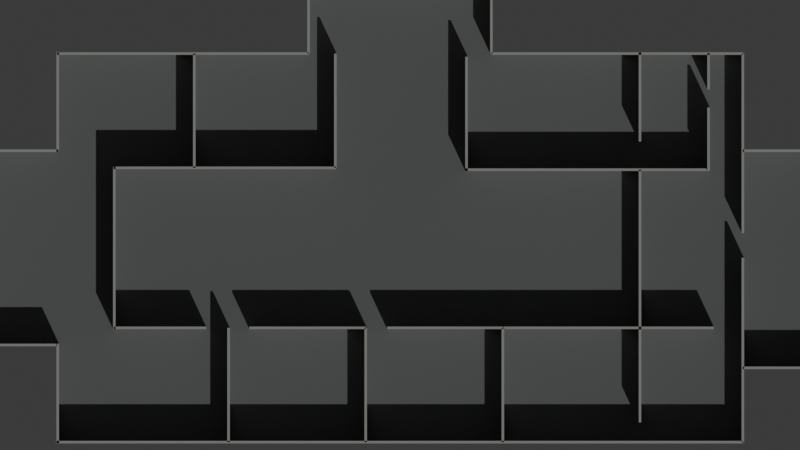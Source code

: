 # Source: AshfordEstate.blend  (saved by Blender 5.1.30; exported with 4.5.12 LTS)
import bpy
from mathutils import Matrix  # noqa: F401  (used for matrix-valued properties, if any)

bpy.ops.wm.read_factory_settings(use_empty=True)
scene = bpy.context.scene
scene.name = 'AshfordEstate'

# ---- collections
col_collection = bpy.data.collections.new('Collection'); scene.collection.children.link(col_collection)

# ---- materials (node trees are filled in below, after node groups)
mat_f1_reference_dark_stone_floor = bpy.data.materials.new('F1 reference dark stone floor')
mat_f1_reference_plain_stone_walls = bpy.data.materials.new('F1 reference plain stone walls')
mat_f1_reference_pale_labels = bpy.data.materials.new('F1 reference pale labels')
mat_f1_reference_plain_stone_walls_002 = bpy.data.materials.new('F1 reference plain stone walls.002')

# ---- material node trees
mat_f1_reference_dark_stone_floor.use_nodes = True; mat_f1_reference_dark_stone_floor.node_tree.nodes.clear()
_N = mat_f1_reference_dark_stone_floor.node_tree.nodes; _L = mat_f1_reference_dark_stone_floor.node_tree.links
n0 = _N.new('ShaderNodeBsdfPrincipled'); n0.name = 'Principled BSDF'; n0.location = (-200, 100)
n0.inputs[0].default_value = (0.14, 0.15, 0.145, 1.0)
n0.inputs[2].default_value = 0.9
n1 = _N.new('ShaderNodeOutputMaterial'); n1.name = 'Material Output'; n1.location = (200, 100)
_L.new(n0.outputs[0], n1.inputs[0])
n1.is_active_output = True
mat_f1_reference_plain_stone_walls.use_nodes = True; mat_f1_reference_plain_stone_walls.node_tree.nodes.clear()
_N = mat_f1_reference_plain_stone_walls.node_tree.nodes; _L = mat_f1_reference_plain_stone_walls.node_tree.links
n0 = _N.new('ShaderNodeBsdfPrincipled'); n0.name = 'Principled BSDF'; n0.location = (-200, 100)
n0.inputs[0].default_value = (0.38, 0.39, 0.36, 1.0)
n0.inputs[2].default_value = 0.9
n1 = _N.new('ShaderNodeOutputMaterial'); n1.name = 'Material Output'; n1.location = (200, 100)
_L.new(n0.outputs[0], n1.inputs[0])
n1.is_active_output = True
mat_f1_reference_pale_labels.use_nodes = True; mat_f1_reference_pale_labels.node_tree.nodes.clear()
_N = mat_f1_reference_pale_labels.node_tree.nodes; _L = mat_f1_reference_pale_labels.node_tree.links
n0 = _N.new('ShaderNodeBsdfPrincipled'); n0.name = 'Principled BSDF'; n0.location = (-200, 100)
n0.inputs[0].default_value = (0.72, 0.72, 0.68, 1.0)
n0.inputs[2].default_value = 0.9
n1 = _N.new('ShaderNodeOutputMaterial'); n1.name = 'Material Output'; n1.location = (200, 100)
_L.new(n0.outputs[0], n1.inputs[0])
n1.is_active_output = True
mat_f1_reference_plain_stone_walls_002.use_nodes = True; mat_f1_reference_plain_stone_walls_002.node_tree.nodes.clear()
_N = mat_f1_reference_plain_stone_walls_002.node_tree.nodes; _L = mat_f1_reference_plain_stone_walls_002.node_tree.links
n0 = _N.new('ShaderNodeBsdfPrincipled'); n0.name = 'Principled BSDF'; n0.location = (-200, 100)
n0.inputs[0].default_value = (0.38, 0.39, 0.36, 1.0)
n0.inputs[2].default_value = 0.9
n1 = _N.new('ShaderNodeOutputMaterial'); n1.name = 'Material Output'; n1.location = (200, 100)
_L.new(n0.outputs[0], n1.inputs[0])
n1.is_active_output = True

# ---- world
world_world = bpy.data.worlds.new('World'); scene.world = world_world
world_world.use_nodes = True; world_world.node_tree.nodes.clear()
_N = world_world.node_tree.nodes; _L = world_world.node_tree.links
n0 = _N.new('ShaderNodeOutputWorld'); n0.name = 'World Output'; n0.location = (200, 100)
n1 = _N.new('ShaderNodeBackground'); n1.name = 'Background'; n1.location = (-200, 100)
n1.inputs[0].default_value = (0.05088, 0.05088, 0.05088, 1.0)
_L.new(n1.outputs[0], n0.inputs[0])
n0.is_active_output = True
world_world.color = (0.015, 0.016, 0.015)
world_world.sun_shadow_jitter_overblur = 0.0

# ---- cameras
cam_camera_007 = bpy.data.cameras.new('Camera.007')
cam_camera_007.type = 'ORTHO'
cam_camera_007.ortho_scale = 140.0

# ---- lights
light_sun_002 = bpy.data.lights.new('Sun.002', 'SUN')
light_sun_002.energy = 1.8

# ---- meshes
me_cube = bpy.data.meshes.new('Cube')
me_cube.from_pydata([(-60.0, -34.0, -0.04), (-60.0, -34.0, 0.04), (-60.0, 34.0, -0.04), (-60.0, 34.0, 0.04), (60.0, -34.0, -0.04), (60.0, -34.0, 0.04), (60.0, 34.0, -0.04), (60.0, 34.0, 0.04)], [], [(0, 1, 3, 2), (2, 3, 7, 6), (6, 7, 5, 4), (4, 5, 1, 0), (2, 6, 4, 0), (7, 3, 1, 5)])
_uv = me_cube.uv_layers.new(name='UVMap')
_uv.uv.foreach_set('vector', [0.375, 0.0, 0.625, 0.0, 0.625, 0.25, 0.375, 0.25, 0.375, 0.25, 0.625, 0.25, 0.625, 0.5, 0.375, 0.5, 0.375, 0.5, 0.625, 0.5, 0.625, 0.75, 0.375, 0.75, 0.375, 0.75, 0.625, 0.75, 0.625, 1.0, 0.375, 1.0, 0.125, 0.5, 0.375, 0.5, 0.375, 0.75, 0.125, 0.75, 0.625, 0.5, 0.875, 0.5, 0.875, 0.75, 0.625, 0.75])
me_cube.materials.append(mat_f1_reference_dark_stone_floor)
me_cube.update()
me_cube_001 = bpy.data.meshes.new('Cube.001')
me_cube_001.from_pydata([(-16.0, -6.0, -0.04), (-16.0, -6.0, 0.04), (-16.0, 6.0, -0.04), (-16.0, 6.0, 0.04), (16.0, -6.0, -0.04), (16.0, -6.0, 0.04), (16.0, 6.0, -0.04), (16.0, 6.0, 0.04)], [], [(0, 1, 3, 2), (2, 3, 7, 6), (6, 7, 5, 4), (4, 5, 1, 0), (2, 6, 4, 0), (7, 3, 1, 5)])
_uv = me_cube_001.uv_layers.new(name='UVMap')
_uv.uv.foreach_set('vector', [0.375, 0.0, 0.625, 0.0, 0.625, 0.25, 0.375, 0.25, 0.375, 0.25, 0.625, 0.25, 0.625, 0.5, 0.375, 0.5, 0.375, 0.5, 0.625, 0.5, 0.625, 0.75, 0.375, 0.75, 0.375, 0.75, 0.625, 0.75, 0.625, 1.0, 0.375, 1.0, 0.125, 0.5, 0.375, 0.5, 0.375, 0.75, 0.125, 0.75, 0.625, 0.5, 0.875, 0.5, 0.875, 0.75, 0.625, 0.75])
me_cube_001.materials.append(mat_f1_reference_dark_stone_floor)
me_cube_001.update()
me_cube_002 = bpy.data.meshes.new('Cube.002')
me_cube_002.from_pydata([(-7.0, -17.0, -0.04), (-7.0, -17.0, 0.04), (-7.0, 17.0, -0.04), (-7.0, 17.0, 0.04), (7.0, -17.0, -0.04), (7.0, -17.0, 0.04), (7.0, 17.0, -0.04), (7.0, 17.0, 0.04)], [], [(0, 1, 3, 2), (2, 3, 7, 6), (6, 7, 5, 4), (4, 5, 1, 0), (2, 6, 4, 0), (7, 3, 1, 5)])
_uv = me_cube_002.uv_layers.new(name='UVMap')
_uv.uv.foreach_set('vector', [0.375, 0.0, 0.625, 0.0, 0.625, 0.25, 0.375, 0.25, 0.375, 0.25, 0.625, 0.25, 0.625, 0.5, 0.375, 0.5, 0.375, 0.5, 0.625, 0.5, 0.625, 0.75, 0.375, 0.75, 0.375, 0.75, 0.625, 0.75, 0.625, 1.0, 0.375, 1.0, 0.125, 0.5, 0.375, 0.5, 0.375, 0.75, 0.125, 0.75, 0.625, 0.5, 0.875, 0.5, 0.875, 0.75, 0.625, 0.75])
me_cube_002.materials.append(mat_f1_reference_dark_stone_floor)
me_cube_002.update()
me_cube_003 = bpy.data.meshes.new('Cube.003')
me_cube_003.from_pydata([(-7.0, -19.0, -0.04), (-7.0, -19.0, 0.04), (-7.0, 19.0, -0.04), (-7.0, 19.0, 0.04), (7.0, -19.0, -0.04), (7.0, -19.0, 0.04), (7.0, 19.0, -0.04), (7.0, 19.0, 0.04)], [], [(0, 1, 3, 2), (2, 3, 7, 6), (6, 7, 5, 4), (4, 5, 1, 0), (2, 6, 4, 0), (7, 3, 1, 5)])
_uv = me_cube_003.uv_layers.new(name='UVMap')
_uv.uv.foreach_set('vector', [0.375, 0.0, 0.625, 0.0, 0.625, 0.25, 0.375, 0.25, 0.375, 0.25, 0.625, 0.25, 0.625, 0.5, 0.375, 0.5, 0.375, 0.5, 0.625, 0.5, 0.625, 0.75, 0.375, 0.75, 0.375, 0.75, 0.625, 0.75, 0.625, 1.0, 0.375, 1.0, 0.125, 0.5, 0.375, 0.5, 0.375, 0.75, 0.125, 0.75, 0.625, 0.5, 0.875, 0.5, 0.875, 0.75, 0.625, 0.75])
me_cube_003.materials.append(mat_f1_reference_dark_stone_floor)
me_cube_003.update()
me_cube_030 = bpy.data.meshes.new('Cube.030')
me_cube_030.from_pydata([(-22.0, -0.225, -1.45), (-22.0, -0.225, 3.877), (-22.0, 0.225, -1.45), (-22.0, 0.225, 3.877), (22.0, -0.225, -1.45), (22.0, -0.225, 3.877), (22.0, 0.225, -1.45), (22.0, 0.225, 3.877)], [], [(0, 1, 3, 2), (2, 3, 7, 6), (6, 7, 5, 4), (4, 5, 1, 0), (2, 6, 4, 0), (7, 3, 1, 5)])
_uv = me_cube_030.uv_layers.new(name='UVMap')
_uv.uv.foreach_set('vector', [0.375, 0.0, 0.625, 0.0, 0.625, 0.25, 0.375, 0.25, 0.375, 0.25, 0.625, 0.25, 0.625, 0.5, 0.375, 0.5, 0.375, 0.5, 0.625, 0.5, 0.625, 0.75, 0.375, 0.75, 0.375, 0.75, 0.625, 0.75, 0.625, 1.0, 0.375, 1.0, 0.125, 0.5, 0.375, 0.5, 0.375, 0.75, 0.125, 0.75, 0.625, 0.5, 0.875, 0.5, 0.875, 0.75, 0.625, 0.75])
me_cube_030.materials.append(mat_f1_reference_plain_stone_walls)
me_cube_030.update()
me_cube_031 = bpy.data.meshes.new('Cube.031')
me_cube_031.from_pydata([(-22.0, -0.225, -1.45), (-22.0, -0.225, 3.877), (-22.0, 0.225, -1.45), (-22.0, 0.225, 3.877), (22.0, -0.225, -1.45), (22.0, -0.225, 3.877), (22.0, 0.225, -1.45), (22.0, 0.225, 3.877)], [], [(0, 1, 3, 2), (2, 3, 7, 6), (6, 7, 5, 4), (4, 5, 1, 0), (2, 6, 4, 0), (7, 3, 1, 5)])
_uv = me_cube_031.uv_layers.new(name='UVMap')
_uv.uv.foreach_set('vector', [0.375, 0.0, 0.625, 0.0, 0.625, 0.25, 0.375, 0.25, 0.375, 0.25, 0.625, 0.25, 0.625, 0.5, 0.375, 0.5, 0.375, 0.5, 0.625, 0.5, 0.625, 0.75, 0.375, 0.75, 0.375, 0.75, 0.625, 0.75, 0.625, 1.0, 0.375, 1.0, 0.125, 0.5, 0.375, 0.5, 0.375, 0.75, 0.125, 0.75, 0.625, 0.5, 0.875, 0.5, 0.875, 0.75, 0.625, 0.75])
me_cube_031.materials.append(mat_f1_reference_plain_stone_walls)
me_cube_031.update()
me_cube_032 = bpy.data.meshes.new('Cube.032')
me_cube_032.from_pydata([(-16.0, -0.225, -1.45), (-16.0, -0.225, 3.877), (-16.0, 0.225, -1.45), (-16.0, 0.225, 3.877), (16.0, -0.225, -1.45), (16.0, -0.225, 3.877), (16.0, 0.225, -1.45), (16.0, 0.225, 3.877)], [], [(0, 1, 3, 2), (2, 3, 7, 6), (6, 7, 5, 4), (4, 5, 1, 0), (2, 6, 4, 0), (7, 3, 1, 5)])
_uv = me_cube_032.uv_layers.new(name='UVMap')
_uv.uv.foreach_set('vector', [0.375, 0.0, 0.625, 0.0, 0.625, 0.25, 0.375, 0.25, 0.375, 0.25, 0.625, 0.25, 0.625, 0.5, 0.375, 0.5, 0.375, 0.5, 0.625, 0.5, 0.625, 0.75, 0.375, 0.75, 0.375, 0.75, 0.625, 0.75, 0.625, 1.0, 0.375, 1.0, 0.125, 0.5, 0.375, 0.5, 0.375, 0.75, 0.125, 0.75, 0.625, 0.5, 0.875, 0.5, 0.875, 0.75, 0.625, 0.75])
me_cube_032.materials.append(mat_f1_reference_plain_stone_walls)
me_cube_032.update()
me_cube_033 = bpy.data.meshes.new('Cube.033')
me_cube_033.from_pydata([(-0.225, -6.0, -1.45), (-0.225, -6.0, 3.877), (-0.225, 6.0, -1.45), (-0.225, 6.0, 3.877), (0.225, -6.0, -1.45), (0.225, -6.0, 3.877), (0.225, 6.0, -1.45), (0.225, 6.0, 3.877)], [], [(0, 1, 3, 2), (2, 3, 7, 6), (6, 7, 5, 4), (4, 5, 1, 0), (2, 6, 4, 0), (7, 3, 1, 5)])
_uv = me_cube_033.uv_layers.new(name='UVMap')
_uv.uv.foreach_set('vector', [0.375, 0.0, 0.625, 0.0, 0.625, 0.25, 0.375, 0.25, 0.375, 0.25, 0.625, 0.25, 0.625, 0.5, 0.375, 0.5, 0.375, 0.5, 0.625, 0.5, 0.625, 0.75, 0.375, 0.75, 0.375, 0.75, 0.625, 0.75, 0.625, 1.0, 0.375, 1.0, 0.125, 0.5, 0.375, 0.5, 0.375, 0.75, 0.125, 0.75, 0.625, 0.5, 0.875, 0.5, 0.875, 0.75, 0.625, 0.75])
me_cube_033.materials.append(mat_f1_reference_plain_stone_walls)
me_cube_033.update()
me_cube_034 = bpy.data.meshes.new('Cube.034')
me_cube_034.from_pydata([(-0.225, -6.0, -1.45), (-0.225, -6.0, 3.877), (-0.225, 6.0, -1.45), (-0.225, 6.0, 3.877), (0.225, -6.0, -1.45), (0.225, -6.0, 3.877), (0.225, 6.0, -1.45), (0.225, 6.0, 3.877)], [], [(0, 1, 3, 2), (2, 3, 7, 6), (6, 7, 5, 4), (4, 5, 1, 0), (2, 6, 4, 0), (7, 3, 1, 5)])
_uv = me_cube_034.uv_layers.new(name='UVMap')
_uv.uv.foreach_set('vector', [0.375, 0.0, 0.625, 0.0, 0.625, 0.25, 0.375, 0.25, 0.375, 0.25, 0.625, 0.25, 0.625, 0.5, 0.375, 0.5, 0.375, 0.5, 0.625, 0.5, 0.625, 0.75, 0.375, 0.75, 0.375, 0.75, 0.625, 0.75, 0.625, 1.0, 0.375, 1.0, 0.125, 0.5, 0.375, 0.5, 0.375, 0.75, 0.125, 0.75, 0.625, 0.5, 0.875, 0.5, 0.875, 0.75, 0.625, 0.75])
me_cube_034.materials.append(mat_f1_reference_plain_stone_walls)
me_cube_034.update()
me_cube_036 = bpy.data.meshes.new('Cube.036')
me_cube_036.from_pydata([(-107.2, -0.225, -1.45), (-107.2, -0.225, 3.877), (-107.2, 0.225, -1.45), (-107.2, 0.225, 3.877), (13.0, -0.225, -1.45), (13.0, -0.225, 3.877), (13.0, 0.225, -1.45), (13.0, 0.225, 3.877)], [], [(0, 1, 3, 2), (2, 3, 7, 6), (6, 7, 5, 4), (4, 5, 1, 0), (2, 6, 4, 0), (7, 3, 1, 5)])
_uv = me_cube_036.uv_layers.new(name='UVMap')
_uv.uv.foreach_set('vector', [0.375, 0.0, 0.625, 0.0, 0.625, 0.25, 0.375, 0.25, 0.375, 0.25, 0.625, 0.25, 0.625, 0.5, 0.375, 0.5, 0.375, 0.5, 0.625, 0.5, 0.625, 0.75, 0.375, 0.75, 0.375, 0.75, 0.625, 0.75, 0.625, 1.0, 0.375, 1.0, 0.125, 0.5, 0.375, 0.5, 0.375, 0.75, 0.125, 0.75, 0.625, 0.5, 0.875, 0.5, 0.875, 0.75, 0.625, 0.75])
me_cube_036.materials.append(mat_f1_reference_plain_stone_walls)
me_cube_036.update()
me_cube_038 = bpy.data.meshes.new('Cube.038')
me_cube_038.from_pydata([(-0.225, -34.0, -1.45), (-0.225, -34.0, 3.877), (-0.225, 34.0, -1.45), (-0.225, 34.0, 3.877), (0.225, -34.0, -1.45), (0.225, -34.0, 3.877), (0.225, 34.0, -1.45), (0.225, 34.0, 3.877), (-0.225, -1.826, -1.45), (-0.225, -1.731, 3.877), (0.225, -1.841, -1.45), (0.225, -1.747, 3.877), (-0.225, 2.583, 3.877), (0.225, 2.691, -1.45), (-0.225, 2.692, -1.45), (0.225, 2.582, 3.877)], [], [(14, 12, 3, 2), (2, 3, 7, 6), (10, 11, 5, 4), (4, 5, 1, 0), (8, 10, 4, 0), (11, 9, 1, 5), (0, 1, 9, 8), (6, 7, 15, 13), (2, 6, 13, 14), (7, 3, 12, 15), (10, 8, 9, 11), (13, 15, 12, 14)])
_uv = me_cube_038.uv_layers.new(name='UVMap')
_uv.uv.foreach_set('vector', [0.375, 0.1349, 0.625, 0.1345, 0.625, 0.25, 0.375, 0.25, 0.375, 0.25, 0.625, 0.25, 0.625, 0.5, 0.375, 0.5, 0.375, 0.6318, 0.625, 0.6314, 0.625, 0.75, 0.375, 0.75, 0.375, 0.75, 0.625, 0.75, 0.625, 1.0, 0.375, 1.0, 0.125, 0.6317, 0.375, 0.6318, 0.375, 0.75, 0.125, 0.75, 0.625, 0.6314, 0.875, 0.6314, 0.875, 0.75, 0.625, 0.75, 0.375, 0.0, 0.625, 0.0, 0.625, 0.1186, 0.375, 0.1183, 0.375, 0.5, 0.625, 0.5, 0.625, 0.6155, 0.375, 0.6151, 0.125, 0.5, 0.375, 0.5, 0.375, 0.6151, 0.125, 0.6151, 0.625, 0.5, 0.875, 0.5, 0.875, 0.6155, 0.625, 0.6155, 0.375, 0.6318, 0.125, 0.6317, 0.625, 0.1186, 0.625, 0.6314, 0.375, 0.6151, 0.625, 0.6155, 0.625, 0.1345, 0.125, 0.6151])
me_cube_038.materials.append(mat_f1_reference_plain_stone_walls)
me_cube_038.update()
me_cube_039 = bpy.data.meshes.new('Cube.039')
me_cube_039.from_pydata([(-0.225, -17.0, -1.45), (-0.225, -17.0, 3.877), (-0.225, 17.0, -1.45), (-0.225, 17.0, 3.877), (0.225, -17.0, -1.45), (0.225, -17.0, 3.877), (0.225, 17.0, -1.45), (0.225, 17.0, 3.877)], [], [(0, 1, 3, 2), (2, 3, 7, 6), (6, 7, 5, 4), (4, 5, 1, 0), (2, 6, 4, 0), (7, 3, 1, 5)])
_uv = me_cube_039.uv_layers.new(name='UVMap')
_uv.uv.foreach_set('vector', [0.375, 0.0, 0.625, 0.0, 0.625, 0.25, 0.375, 0.25, 0.375, 0.25, 0.625, 0.25, 0.625, 0.5, 0.375, 0.5, 0.375, 0.5, 0.625, 0.5, 0.625, 0.75, 0.375, 0.75, 0.375, 0.75, 0.625, 0.75, 0.625, 1.0, 0.375, 1.0, 0.125, 0.5, 0.375, 0.5, 0.375, 0.75, 0.125, 0.75, 0.625, 0.5, 0.875, 0.5, 0.875, 0.75, 0.625, 0.75])
me_cube_039.materials.append(mat_f1_reference_plain_stone_walls)
me_cube_039.update()
me_cube_040 = bpy.data.meshes.new('Cube.040')
me_cube_040.from_pydata([(-7.0, -0.225, -1.45), (-7.0, -0.225, 3.877), (-7.0, 0.225, -1.45), (-7.0, 0.225, 3.877), (7.222, -0.225, -1.45), (7.222, -0.225, 3.877), (7.222, 0.225, -1.45), (7.222, 0.225, 3.877)], [], [(0, 1, 3, 2), (2, 3, 7, 6), (6, 7, 5, 4), (4, 5, 1, 0), (2, 6, 4, 0), (7, 3, 1, 5)])
_uv = me_cube_040.uv_layers.new(name='UVMap')
_uv.uv.foreach_set('vector', [0.375, 0.0, 0.625, 0.0, 0.625, 0.25, 0.375, 0.25, 0.375, 0.25, 0.625, 0.25, 0.625, 0.5, 0.375, 0.5, 0.375, 0.5, 0.625, 0.5, 0.625, 0.75, 0.375, 0.75, 0.375, 0.75, 0.625, 0.75, 0.625, 1.0, 0.375, 1.0, 0.125, 0.5, 0.375, 0.5, 0.375, 0.75, 0.125, 0.75, 0.625, 0.5, 0.875, 0.5, 0.875, 0.75, 0.625, 0.75])
me_cube_040.materials.append(mat_f1_reference_plain_stone_walls)
me_cube_040.update()
me_cube_041 = bpy.data.meshes.new('Cube.041')
me_cube_041.from_pydata([(-7.0, -0.225, -1.45), (-7.0, -0.225, 3.877), (-7.0, 0.225, -1.45), (-7.0, 0.225, 3.877), (7.0, -0.225, -1.45), (7.0, -0.225, 3.877), (7.0, 0.225, -1.45), (7.0, 0.225, 3.877)], [], [(0, 1, 3, 2), (2, 3, 7, 6), (6, 7, 5, 4), (4, 5, 1, 0), (2, 6, 4, 0), (7, 3, 1, 5)])
_uv = me_cube_041.uv_layers.new(name='UVMap')
_uv.uv.foreach_set('vector', [0.375, 0.0, 0.625, 0.0, 0.625, 0.25, 0.375, 0.25, 0.375, 0.25, 0.625, 0.25, 0.625, 0.5, 0.375, 0.5, 0.375, 0.5, 0.625, 0.5, 0.625, 0.75, 0.375, 0.75, 0.375, 0.75, 0.625, 0.75, 0.625, 1.0, 0.375, 1.0, 0.125, 0.5, 0.375, 0.5, 0.375, 0.75, 0.125, 0.75, 0.625, 0.5, 0.875, 0.5, 0.875, 0.75, 0.625, 0.75])
me_cube_041.materials.append(mat_f1_reference_plain_stone_walls)
me_cube_041.update()
me_cube_042 = bpy.data.meshes.new('Cube.042')
me_cube_042.from_pydata([(-0.225, -19.0, -1.45), (-0.225, -19.0, 3.877), (-0.225, 19.0, -1.45), (-0.225, 19.0, 3.877), (0.225, -19.0, -1.45), (0.225, -19.0, 3.877), (0.225, 19.0, -1.45), (0.225, 19.0, 3.877)], [], [(0, 1, 3, 2), (2, 3, 7, 6), (6, 7, 5, 4), (4, 5, 1, 0), (2, 6, 4, 0), (7, 3, 1, 5)])
_uv = me_cube_042.uv_layers.new(name='UVMap')
_uv.uv.foreach_set('vector', [0.375, 0.0, 0.625, 0.0, 0.625, 0.25, 0.375, 0.25, 0.375, 0.25, 0.625, 0.25, 0.625, 0.5, 0.375, 0.5, 0.375, 0.5, 0.625, 0.5, 0.625, 0.75, 0.375, 0.75, 0.375, 0.75, 0.625, 0.75, 0.625, 1.0, 0.375, 1.0, 0.125, 0.5, 0.375, 0.5, 0.375, 0.75, 0.125, 0.75, 0.625, 0.5, 0.875, 0.5, 0.875, 0.75, 0.625, 0.75])
me_cube_042.materials.append(mat_f1_reference_plain_stone_walls)
me_cube_042.update()
me_cube_043 = bpy.data.meshes.new('Cube.043')
me_cube_043.from_pydata([(-7.0, -0.225, -1.45), (-7.0, -0.225, 3.877), (-7.0, 0.225, -1.45), (-7.0, 0.225, 3.877), (7.0, -0.225, -1.45), (7.0, -0.225, 3.877), (7.0, 0.225, -1.45), (7.0, 0.225, 3.877)], [], [(0, 1, 3, 2), (2, 3, 7, 6), (6, 7, 5, 4), (4, 5, 1, 0), (2, 6, 4, 0), (7, 3, 1, 5)])
_uv = me_cube_043.uv_layers.new(name='UVMap')
_uv.uv.foreach_set('vector', [0.375, 0.0, 0.625, 0.0, 0.625, 0.25, 0.375, 0.25, 0.375, 0.25, 0.625, 0.25, 0.625, 0.5, 0.375, 0.5, 0.375, 0.5, 0.625, 0.5, 0.625, 0.75, 0.375, 0.75, 0.375, 0.75, 0.625, 0.75, 0.625, 1.0, 0.375, 1.0, 0.125, 0.5, 0.375, 0.5, 0.375, 0.75, 0.125, 0.75, 0.625, 0.5, 0.875, 0.5, 0.875, 0.75, 0.625, 0.75])
me_cube_043.materials.append(mat_f1_reference_plain_stone_walls)
me_cube_043.update()
me_cube_044 = bpy.data.meshes.new('Cube.044')
me_cube_044.from_pydata([(-7.0, -0.225, -1.45), (-7.0, -0.225, 3.877), (-7.0, 0.225, -1.45), (-7.0, 0.225, 3.877), (7.0, -0.225, -1.45), (7.0, -0.225, 3.877), (7.0, 0.225, -1.45), (7.0, 0.225, 3.877)], [], [(0, 1, 3, 2), (2, 3, 7, 6), (6, 7, 5, 4), (4, 5, 1, 0), (2, 6, 4, 0), (7, 3, 1, 5)])
_uv = me_cube_044.uv_layers.new(name='UVMap')
_uv.uv.foreach_set('vector', [0.375, 0.0, 0.625, 0.0, 0.625, 0.25, 0.375, 0.25, 0.375, 0.25, 0.625, 0.25, 0.625, 0.5, 0.375, 0.5, 0.375, 0.5, 0.625, 0.5, 0.625, 0.75, 0.375, 0.75, 0.375, 0.75, 0.625, 0.75, 0.625, 1.0, 0.375, 1.0, 0.125, 0.5, 0.375, 0.5, 0.375, 0.75, 0.125, 0.75, 0.625, 0.5, 0.875, 0.5, 0.875, 0.75, 0.625, 0.75])
me_cube_044.materials.append(mat_f1_reference_plain_stone_walls)
me_cube_044.update()
me_cube_045 = bpy.data.meshes.new('Cube.045')
me_cube_045.from_pydata([(-0.225, -10.0, -1.45), (-0.225, -10.0, 3.877), (-0.225, 10.0, -1.45), (-0.225, 10.0, 3.877), (0.225, -10.0, -1.45), (0.225, -10.0, 3.877), (0.225, 10.0, -1.45), (0.225, 10.0, 3.877)], [], [(0, 1, 3, 2), (2, 3, 7, 6), (6, 7, 5, 4), (4, 5, 1, 0), (2, 6, 4, 0), (7, 3, 1, 5)])
_uv = me_cube_045.uv_layers.new(name='UVMap')
_uv.uv.foreach_set('vector', [0.375, 0.0, 0.625, 0.0, 0.625, 0.25, 0.375, 0.25, 0.375, 0.25, 0.625, 0.25, 0.625, 0.5, 0.375, 0.5, 0.375, 0.5, 0.625, 0.5, 0.625, 0.75, 0.375, 0.75, 0.375, 0.75, 0.625, 0.75, 0.625, 1.0, 0.375, 1.0, 0.125, 0.5, 0.375, 0.5, 0.375, 0.75, 0.125, 0.75, 0.625, 0.5, 0.875, 0.5, 0.875, 0.75, 0.625, 0.75])
me_cube_045.materials.append(mat_f1_reference_plain_stone_walls)
me_cube_045.update()
me_cube_046 = bpy.data.meshes.new('Cube.046')
me_cube_046.from_pydata([(-0.225, -10.0, -1.45), (-0.225, -10.0, 3.877), (-0.225, 10.0, -1.45), (-0.225, 10.0, 3.877), (0.225, -10.0, -1.45), (0.225, -10.0, 3.877), (0.225, 10.0, -1.45), (0.225, 10.0, 3.877)], [], [(0, 1, 3, 2), (2, 3, 7, 6), (6, 7, 5, 4), (4, 5, 1, 0), (2, 6, 4, 0), (7, 3, 1, 5)])
_uv = me_cube_046.uv_layers.new(name='UVMap')
_uv.uv.foreach_set('vector', [0.375, 0.0, 0.625, 0.0, 0.625, 0.25, 0.375, 0.25, 0.375, 0.25, 0.625, 0.25, 0.625, 0.5, 0.375, 0.5, 0.375, 0.5, 0.625, 0.5, 0.625, 0.75, 0.375, 0.75, 0.375, 0.75, 0.625, 0.75, 0.625, 1.0, 0.375, 1.0, 0.125, 0.5, 0.375, 0.5, 0.375, 0.75, 0.125, 0.75, 0.625, 0.5, 0.875, 0.5, 0.875, 0.75, 0.625, 0.75])
me_cube_046.materials.append(mat_f1_reference_plain_stone_walls)
me_cube_046.update()
me_cube_047 = bpy.data.meshes.new('Cube.047')
me_cube_047.from_pydata([(-0.225, -10.0, -1.45), (-0.225, -10.0, 3.877), (-0.225, 10.0, -1.45), (-0.225, 10.0, 3.877), (0.225, -10.0, -1.45), (0.225, -10.0, 3.877), (0.225, 10.0, -1.45), (0.225, 10.0, 3.877)], [], [(0, 1, 3, 2), (2, 3, 7, 6), (6, 7, 5, 4), (4, 5, 1, 0), (2, 6, 4, 0), (7, 3, 1, 5)])
_uv = me_cube_047.uv_layers.new(name='UVMap')
_uv.uv.foreach_set('vector', [0.375, 0.0, 0.625, 0.0, 0.625, 0.25, 0.375, 0.25, 0.375, 0.25, 0.625, 0.25, 0.625, 0.5, 0.375, 0.5, 0.375, 0.5, 0.625, 0.5, 0.625, 0.75, 0.375, 0.75, 0.375, 0.75, 0.625, 0.75, 0.625, 1.0, 0.375, 1.0, 0.125, 0.5, 0.375, 0.5, 0.375, 0.75, 0.125, 0.75, 0.625, 0.5, 0.875, 0.5, 0.875, 0.75, 0.625, 0.75])
me_cube_047.materials.append(mat_f1_reference_plain_stone_walls)
me_cube_047.update()
me_cube_048 = bpy.data.meshes.new('Cube.048')
me_cube_048.from_pydata([(-0.225, -10.0, -1.45), (-0.225, -10.0, 3.877), (-0.225, 5.597, -1.45), (-0.225, 5.597, 3.877), (0.225, -10.0, -1.45), (0.225, -10.0, 3.877), (0.225, 5.597, -1.45), (0.225, 5.597, 3.877)], [], [(0, 1, 3, 2), (2, 3, 7, 6), (6, 7, 5, 4), (4, 5, 1, 0), (2, 6, 4, 0), (7, 3, 1, 5)])
_uv = me_cube_048.uv_layers.new(name='UVMap')
_uv.uv.foreach_set('vector', [0.375, 0.0, 0.625, 0.0, 0.625, 0.25, 0.375, 0.25, 0.375, 0.25, 0.625, 0.25, 0.625, 0.5, 0.375, 0.5, 0.375, 0.5, 0.625, 0.5, 0.625, 0.75, 0.375, 0.75, 0.375, 0.75, 0.625, 0.75, 0.625, 1.0, 0.375, 1.0, 0.125, 0.5, 0.375, 0.5, 0.375, 0.75, 0.125, 0.75, 0.625, 0.5, 0.875, 0.5, 0.875, 0.75, 0.625, 0.75])
me_cube_048.materials.append(mat_f1_reference_plain_stone_walls)
me_cube_048.update()
me_cube_049 = bpy.data.meshes.new('Cube.049')
me_cube_049.from_pydata([(-9.461, -0.225, -1.45), (-9.461, -0.225, 3.877), (-9.461, 0.225, -1.45), (-9.461, 0.225, 3.877), (16.0, -0.225, -1.45), (16.0, -0.225, 3.877), (16.0, 0.225, -1.45), (16.0, 0.225, 3.877)], [], [(0, 1, 3, 2), (2, 3, 7, 6), (6, 7, 5, 4), (4, 5, 1, 0), (2, 6, 4, 0), (7, 3, 1, 5)])
_uv = me_cube_049.uv_layers.new(name='UVMap')
_uv.uv.foreach_set('vector', [0.375, 0.0, 0.625, 0.0, 0.625, 0.25, 0.375, 0.25, 0.375, 0.25, 0.625, 0.25, 0.625, 0.5, 0.375, 0.5, 0.375, 0.5, 0.625, 0.5, 0.625, 0.75, 0.375, 0.75, 0.375, 0.75, 0.625, 0.75, 0.625, 1.0, 0.375, 1.0, 0.125, 0.5, 0.375, 0.5, 0.375, 0.75, 0.125, 0.75, 0.625, 0.5, 0.875, 0.5, 0.875, 0.75, 0.625, 0.75])
me_cube_049.materials.append(mat_f1_reference_plain_stone_walls)
me_cube_049.update()
me_cube_053 = bpy.data.meshes.new('Cube.053')
me_cube_053.from_pydata([(-0.225, -10.0, -1.45), (-0.225, -10.0, 3.877), (-0.225, 10.0, -1.45), (-0.225, 10.0, 3.877), (0.225, -10.0, -1.45), (0.225, -10.0, 3.877), (0.225, 10.0, -1.45), (0.225, 10.0, 3.877), (0.225, -3.825, 3.877), (0.225, -3.831, -1.45)], [], [(0, 1, 3, 2), (2, 3, 7, 6), (6, 7, 8, 9), (4, 5, 1, 0), (2, 6, 9, 4, 0), (7, 3, 1, 5, 8), (9, 8, 5, 4)])
_uv = me_cube_053.uv_layers.new(name='UVMap')
_uv.uv.foreach_set('vector', [0.375, 0.0, 0.625, 0.0, 0.625, 0.25, 0.375, 0.25, 0.375, 0.25, 0.625, 0.25, 0.625, 0.5, 0.375, 0.5, 0.375, 0.5, 0.625, 0.5, 0.625, 0.6728, 0.375, 0.6729, 0.375, 0.75, 0.625, 0.75, 0.625, 1.0, 0.375, 1.0, 0.125, 0.5, 0.375, 0.5, 0.375, 0.6729, 0.375, 0.75, 0.125, 0.75, 0.625, 0.5, 0.875, 0.5, 0.875, 0.75, 0.625, 0.75, 0.625, 0.6728, 0.375, 0.6729, 0.625, 0.6728, 0.625, 0.75, 0.375, 0.75])
me_cube_053.materials.append(mat_f1_reference_plain_stone_walls)
me_cube_053.update()
me_cube_054 = bpy.data.meshes.new('Cube.054')
me_cube_054.from_pydata([(-0.225, -4.217, -1.45), (-0.225, -4.217, 3.877), (-0.225, 24.0, -1.45), (0.225, -4.217, -1.45), (0.225, -4.217, 3.877), (0.225, 24.0, -1.45), (-0.225, -4.217, -1.45), (-0.225, -4.217, 3.877), (-0.225, 24.21, -1.45), (-0.225, 24.21, 3.877), (0.225, -4.217, -1.45), (0.225, -4.217, 3.877), (0.225, 24.21, -1.45), (0.225, 24.21, 3.877), (-0.07476, 23.85, -1.45), (-0.07476, -4.217, -1.45), (-0.07476, -4.217, 3.727), (0.07476, 23.85, -1.45), (0.07476, -4.217, -1.45), (0.07476, -4.217, 3.727), (-0.225, 24.21, -1.3), (-0.225, -4.067, -1.3), (-0.225, -4.067, 3.877), (0.225, 24.21, -1.3), (0.225, -4.067, -1.3), (0.225, -4.067, 3.877)], [], [(18, 19, 16, 15), (14, 17, 18, 15), (21, 22, 9, 20), (20, 9, 13, 23), (23, 13, 25, 24), (13, 9, 22, 25), (14, 15, 0, 2), (15, 16, 1, 0), (17, 14, 2, 5), (18, 17, 5, 3), (19, 18, 3, 4), (16, 19, 4, 1), (21, 20, 8, 6), (22, 21, 6, 7), (20, 23, 12, 8), (23, 24, 10, 12), (24, 25, 11, 10), (25, 22, 7, 11)])
_uv = me_cube_054.uv_layers.new(name='UVMap')
_uv.uv.foreach_set('vector', [0.375, 0.8335, 0.6179, 0.8335, 0.6179, 0.9165, 0.375, 0.9165, 0.2085, 0.5013, 0.2915, 0.5013, 0.375, 0.8335, 0.2085, 0.75, 0.3821, 0.001321, 0.625, 0.001321, 0.625, 0.25, 0.3821, 0.25, 0.3821, 0.25, 0.625, 0.25, 0.625, 0.5, 0.3821, 0.5, 0.3821, 0.5, 0.625, 0.5, 0.625, 0.7487, 0.3821, 0.7487, 0.625, 0.5, 0.875, 0.5, 0.875, 0.7487, 0.625, 0.7487, 0.2085, 0.5013, 0.2085, 0.75, 0.125, 0.75, 0.125, 0.5, 0.375, 0.9165, 0.6179, 0.9165, 0.625, 1.0, 0.375, 1.0, 0.2915, 0.5013, 0.2085, 0.5013, 0.125, 0.5, 0.375, 0.5, 0.375, 0.8335, 0.2915, 0.5013, 0.375, 0.5, 0.375, 0.75, 0.6179, 0.8335, 0.375, 0.8335, 0.375, 0.75, 0.625, 0.75, 0.6179, 0.9165, 0.6179, 0.8335, 0.625, 0.75, 0.625, 1.0, 0.3821, 0.001321, 0.3821, 0.25, 0.375, 0.25, 0.375, 0.0, 0.625, 0.001321, 0.3821, 0.001321, 0.375, 0.0, 0.625, 0.0, 0.3821, 0.25, 0.3821, 0.5, 0.375, 0.5, 0.375, 0.25, 0.3821, 0.5, 0.3821, 0.7487, 0.375, 0.75, 0.375, 0.5, 0.3821, 0.7487, 0.625, 0.7487, 0.625, 0.75, 0.375, 0.75, 0.625, 0.7487, 0.875, 0.7487, 0.875, 0.75, 0.625, 0.75])
me_cube_054.materials.append(mat_f1_reference_plain_stone_walls)
me_cube_054.update()
me_cube_057 = bpy.data.meshes.new('Cube.057')
me_cube_057.from_pydata([(-0.225, -14.0, -1.45), (-0.225, -14.0, 3.877), (-0.225, 14.0, -1.45), (-0.225, 14.0, 3.877), (0.225, -14.0, -1.45), (0.225, -14.0, 3.877), (0.225, 14.0, -1.45), (0.225, 14.0, 3.877)], [], [(0, 1, 3, 2), (2, 3, 7, 6), (6, 7, 5, 4), (4, 5, 1, 0), (2, 6, 4, 0), (7, 3, 1, 5)])
_uv = me_cube_057.uv_layers.new(name='UVMap')
_uv.uv.foreach_set('vector', [0.375, 0.0, 0.625, 0.0, 0.625, 0.25, 0.375, 0.25, 0.375, 0.25, 0.625, 0.25, 0.625, 0.5, 0.375, 0.5, 0.375, 0.5, 0.625, 0.5, 0.625, 0.75, 0.375, 0.75, 0.375, 0.75, 0.625, 0.75, 0.625, 1.0, 0.375, 1.0, 0.125, 0.5, 0.375, 0.5, 0.375, 0.75, 0.125, 0.75, 0.625, 0.5, 0.875, 0.5, 0.875, 0.75, 0.625, 0.75])
me_cube_057.materials.append(mat_f1_reference_plain_stone_walls)
me_cube_057.update()
me_cube_059 = bpy.data.meshes.new('Cube.059')
me_cube_059.from_pydata([(-9.0, -0.225, -1.45), (-9.0, -0.225, 3.877), (-9.0, 0.225, -1.45), (-9.0, 0.225, 3.877), (3.914, -0.225, -1.45), (3.914, -0.225, 3.877), (3.914, 0.225, -1.45), (3.914, 0.225, 3.877)], [], [(0, 1, 3, 2), (2, 3, 7, 6), (6, 7, 5, 4), (4, 5, 1, 0), (2, 6, 4, 0), (7, 3, 1, 5)])
_uv = me_cube_059.uv_layers.new(name='UVMap')
_uv.uv.foreach_set('vector', [0.375, 0.0, 0.625, 0.0, 0.625, 0.25, 0.375, 0.25, 0.375, 0.25, 0.625, 0.25, 0.625, 0.5, 0.375, 0.5, 0.375, 0.5, 0.625, 0.5, 0.625, 0.75, 0.375, 0.75, 0.375, 0.75, 0.625, 0.75, 0.625, 1.0, 0.375, 1.0, 0.125, 0.5, 0.375, 0.5, 0.375, 0.75, 0.125, 0.75, 0.625, 0.5, 0.875, 0.5, 0.875, 0.75, 0.625, 0.75])
me_cube_059.materials.append(mat_f1_reference_plain_stone_walls)
me_cube_059.update()
me_cube_067 = bpy.data.meshes.new('Cube.067')
me_cube_067.from_pydata([(-4.063, -0.225, -1.45), (-4.063, -0.225, 3.877), (-4.063, 0.225, -1.45), (-4.063, 0.225, 3.877), (12.08, -0.225, -1.45), (12.08, -0.225, 3.877), (12.08, 0.225, -1.45), (12.08, 0.225, 3.877)], [], [(0, 1, 3, 2), (2, 3, 7, 6), (6, 7, 5, 4), (4, 5, 1, 0), (2, 6, 4, 0), (7, 3, 1, 5)])
_uv = me_cube_067.uv_layers.new(name='UVMap')
_uv.uv.foreach_set('vector', [0.375, 0.0, 0.625, 0.0, 0.625, 0.25, 0.375, 0.25, 0.375, 0.25, 0.625, 0.25, 0.625, 0.5, 0.375, 0.5, 0.375, 0.5, 0.625, 0.5, 0.625, 0.75, 0.375, 0.75, 0.375, 0.75, 0.625, 0.75, 0.625, 1.0, 0.375, 1.0, 0.125, 0.5, 0.375, 0.5, 0.375, 0.75, 0.125, 0.75, 0.625, 0.5, 0.875, 0.5, 0.875, 0.75, 0.625, 0.75])
me_cube_067.materials.append(mat_f1_reference_plain_stone_walls)
me_cube_067.update()
me_cube_068 = bpy.data.meshes.new('Cube.068')
me_cube_068.from_pydata([(-8.379, -0.225, -1.45), (-8.379, -0.225, 3.877), (-8.379, 0.225, -1.45), (-8.379, 0.225, 3.877), (12.0, -0.225, -1.45), (12.0, -0.225, 3.877), (12.0, 0.225, -1.45), (12.0, 0.225, 3.877)], [], [(0, 1, 3, 2), (2, 3, 7, 6), (6, 7, 5, 4), (4, 5, 1, 0), (2, 6, 4, 0), (7, 3, 1, 5)])
_uv = me_cube_068.uv_layers.new(name='UVMap')
_uv.uv.foreach_set('vector', [0.375, 0.0, 0.625, 0.0, 0.625, 0.25, 0.375, 0.25, 0.375, 0.25, 0.625, 0.25, 0.625, 0.5, 0.375, 0.5, 0.375, 0.5, 0.625, 0.5, 0.625, 0.75, 0.375, 0.75, 0.375, 0.75, 0.625, 0.75, 0.625, 1.0, 0.375, 1.0, 0.125, 0.5, 0.375, 0.5, 0.375, 0.75, 0.125, 0.75, 0.625, 0.5, 0.875, 0.5, 0.875, 0.75, 0.625, 0.75])
me_cube_068.materials.append(mat_f1_reference_plain_stone_walls)
me_cube_068.update()
me_cube_069 = bpy.data.meshes.new('Cube.069')
me_cube_069.from_pydata([(-9.261, -0.225, -1.45), (-9.261, -0.225, 3.877), (-9.261, 0.225, -1.45), (-9.261, 0.225, 3.877), (11.0, -0.225, -1.45), (11.0, -0.225, 3.877), (11.0, 0.225, -1.45), (11.0, 0.225, 3.877)], [], [(0, 1, 3, 2), (2, 3, 7, 6), (6, 7, 5, 4), (4, 5, 1, 0), (2, 6, 4, 0), (7, 3, 1, 5)])
_uv = me_cube_069.uv_layers.new(name='UVMap')
_uv.uv.foreach_set('vector', [0.375, 0.0, 0.625, 0.0, 0.625, 0.25, 0.375, 0.25, 0.375, 0.25, 0.625, 0.25, 0.625, 0.5, 0.375, 0.5, 0.375, 0.5, 0.625, 0.5, 0.625, 0.75, 0.375, 0.75, 0.375, 0.75, 0.625, 0.75, 0.625, 1.0, 0.375, 1.0, 0.125, 0.5, 0.375, 0.5, 0.375, 0.75, 0.125, 0.75, 0.625, 0.5, 0.875, 0.5, 0.875, 0.75, 0.625, 0.75])
me_cube_069.materials.append(mat_f1_reference_plain_stone_walls)
me_cube_069.update()
me_cube_070 = bpy.data.meshes.new('Cube.070')
me_cube_070.from_pydata([(-13.89, -0.225, -1.45), (-13.89, -0.225, 3.877), (-13.89, 0.225, -1.45), (-13.89, 0.225, 3.877), (10.0, -0.225, -1.45), (10.0, -0.225, 3.877), (10.0, 0.225, -1.45), (10.0, 0.225, 3.877)], [], [(0, 1, 3, 2), (2, 3, 7, 6), (6, 7, 5, 4), (4, 5, 1, 0), (2, 6, 4, 0), (7, 3, 1, 5)])
_uv = me_cube_070.uv_layers.new(name='UVMap')
_uv.uv.foreach_set('vector', [0.375, 0.0, 0.625, 0.0, 0.625, 0.25, 0.375, 0.25, 0.375, 0.25, 0.625, 0.25, 0.625, 0.5, 0.375, 0.5, 0.375, 0.5, 0.625, 0.5, 0.625, 0.75, 0.375, 0.75, 0.375, 0.75, 0.625, 0.75, 0.625, 1.0, 0.375, 1.0, 0.125, 0.5, 0.375, 0.5, 0.375, 0.75, 0.125, 0.75, 0.625, 0.5, 0.875, 0.5, 0.875, 0.75, 0.625, 0.75])
me_cube_070.materials.append(mat_f1_reference_plain_stone_walls)
me_cube_070.update()
me_cube_072 = bpy.data.meshes.new('Cube.072')
me_cube_072.from_pydata([(-0.225, -10.0, -1.45), (-0.225, -10.0, 3.877), (-0.225, 10.0, -1.45), (-0.225, 10.0, 3.877), (0.225, -10.0, -1.45), (0.225, -10.0, 3.877), (0.225, 10.0, -1.45), (0.225, 10.0, 3.877)], [], [(0, 1, 3, 2), (2, 3, 7, 6), (6, 7, 5, 4), (4, 5, 1, 0), (2, 6, 4, 0), (7, 3, 1, 5)])
_uv = me_cube_072.uv_layers.new(name='UVMap')
_uv.uv.foreach_set('vector', [0.375, 0.0, 0.625, 0.0, 0.625, 0.25, 0.375, 0.25, 0.375, 0.25, 0.625, 0.25, 0.625, 0.5, 0.375, 0.5, 0.375, 0.5, 0.625, 0.5, 0.625, 0.75, 0.375, 0.75, 0.375, 0.75, 0.625, 0.75, 0.625, 1.0, 0.375, 1.0, 0.125, 0.5, 0.375, 0.5, 0.375, 0.75, 0.125, 0.75, 0.625, 0.5, 0.875, 0.5, 0.875, 0.75, 0.625, 0.75])
me_cube_072.materials.append(mat_f1_reference_plain_stone_walls)
me_cube_072.update()
me_cube_073 = bpy.data.meshes.new('Cube.073')
me_cube_073.from_pydata([(-0.225, -10.0, -1.45), (-0.225, -10.0, 3.877), (-0.225, 10.0, -1.45), (-0.225, 10.0, 3.877), (0.225, -10.0, -1.45), (0.225, -10.0, 3.877), (0.225, 10.0, -1.45), (0.225, 10.0, 3.877)], [], [(0, 1, 3, 2), (2, 3, 7, 6), (6, 7, 5, 4), (4, 5, 1, 0), (2, 6, 4, 0), (7, 3, 1, 5)])
_uv = me_cube_073.uv_layers.new(name='UVMap')
_uv.uv.foreach_set('vector', [0.375, 0.0, 0.625, 0.0, 0.625, 0.25, 0.375, 0.25, 0.375, 0.25, 0.625, 0.25, 0.625, 0.5, 0.375, 0.5, 0.375, 0.5, 0.625, 0.5, 0.625, 0.75, 0.375, 0.75, 0.375, 0.75, 0.625, 0.75, 0.625, 1.0, 0.375, 1.0, 0.125, 0.5, 0.375, 0.5, 0.375, 0.75, 0.125, 0.75, 0.625, 0.5, 0.875, 0.5, 0.875, 0.75, 0.625, 0.75])
me_cube_073.materials.append(mat_f1_reference_plain_stone_walls)
me_cube_073.update()
me_cube_074 = bpy.data.meshes.new('Cube.074')
me_cube_074.from_pydata([(-0.225, -10.0, -1.45), (-0.225, -10.0, 3.877), (-0.225, 10.0, -1.45), (-0.225, 10.0, 3.877), (0.225, -10.0, -1.45), (0.225, -10.0, 3.877), (0.225, 10.0, -1.45), (0.225, 10.0, 3.877)], [], [(0, 1, 3, 2), (2, 3, 7, 6), (6, 7, 5, 4), (4, 5, 1, 0), (2, 6, 4, 0), (7, 3, 1, 5)])
_uv = me_cube_074.uv_layers.new(name='UVMap')
_uv.uv.foreach_set('vector', [0.375, 0.0, 0.625, 0.0, 0.625, 0.25, 0.375, 0.25, 0.375, 0.25, 0.625, 0.25, 0.625, 0.5, 0.375, 0.5, 0.375, 0.5, 0.625, 0.5, 0.625, 0.75, 0.375, 0.75, 0.375, 0.75, 0.625, 0.75, 0.625, 1.0, 0.375, 1.0, 0.125, 0.5, 0.375, 0.5, 0.375, 0.75, 0.125, 0.75, 0.625, 0.5, 0.875, 0.5, 0.875, 0.75, 0.625, 0.75])
me_cube_074.materials.append(mat_f1_reference_plain_stone_walls)
me_cube_074.update()
me_cube_075 = bpy.data.meshes.new('Cube.075')
me_cube_075.from_pydata([(-0.225, -6.553, -1.45), (-0.225, -6.553, 3.877), (-0.225, 10.0, -1.45), (-0.225, 10.0, 3.877), (0.225, -6.553, -1.45), (0.225, -6.553, 3.877), (0.225, 10.0, -1.45), (0.225, 10.0, 3.877)], [], [(0, 1, 3, 2), (2, 3, 7, 6), (6, 7, 5, 4), (4, 5, 1, 0), (2, 6, 4, 0), (7, 3, 1, 5)])
_uv = me_cube_075.uv_layers.new(name='UVMap')
_uv.uv.foreach_set('vector', [0.375, 0.0, 0.625, 0.0, 0.625, 0.25, 0.375, 0.25, 0.375, 0.25, 0.625, 0.25, 0.625, 0.5, 0.375, 0.5, 0.375, 0.5, 0.625, 0.5, 0.625, 0.75, 0.375, 0.75, 0.375, 0.75, 0.625, 0.75, 0.875, 0.75, 0.375, 0.0, 0.125, 0.5, 0.375, 0.5, 0.375, 0.75, 0.125, 0.75, 0.625, 0.5, 0.875, 0.5, 0.875, 0.75, 0.625, 0.75])
me_cube_075.materials.append(mat_f1_reference_plain_stone_walls)
me_cube_075.update()
me_cube_004 = bpy.data.meshes.new('Cube.004')
me_cube_004.from_pydata([(-0.225, -1.118, -1.45), (-0.225, -1.118, 3.877), (-0.225, 10.0, -1.45), (-0.225, 10.0, 3.877), (0.225, -1.118, -1.45), (0.225, -1.118, 3.877), (0.225, 10.0, -1.45), (0.225, 10.0, 3.877)], [], [(0, 1, 3, 2), (2, 3, 7, 6), (6, 7, 5, 4), (4, 5, 1, 0), (2, 6, 4, 0), (7, 3, 1, 5)])
_uv = me_cube_004.uv_layers.new(name='UVMap')
_uv.uv.foreach_set('vector', [0.375, 0.0, 0.625, 0.0, 0.625, 0.25, 0.375, 0.25, 0.375, 0.25, 0.625, 0.25, 0.625, 0.5, 0.375, 0.5, 0.375, 0.5, 0.625, 0.5, 0.625, 0.75, 0.375, 0.75, 0.375, 0.75, 0.625, 0.75, 0.625, 1.0, 0.375, 1.0, 0.125, 0.5, 0.375, 0.5, 0.375, 0.75, 0.125, 0.75, 0.625, 0.5, 0.875, 0.5, 0.875, 0.75, 0.625, 0.75])
me_cube_004.materials.append(mat_f1_reference_plain_stone_walls)
me_cube_004.update()
me_cube_006 = bpy.data.meshes.new('Cube.006')
me_cube_006.from_pydata([(-0.225, 6.47, -1.45), (-0.225, 6.47, 3.877), (-0.225, 24.0, -1.45), (-0.225, 24.0, 3.877), (0.225, 6.47, -1.45), (0.225, 6.47, 3.877), (0.225, 24.0, -1.45), (0.225, 24.0, 3.877)], [], [(0, 1, 3, 2), (2, 3, 7, 6), (6, 7, 5, 4), (4, 5, 1, 0), (2, 6, 4, 0), (7, 3, 1, 5)])
_uv = me_cube_006.uv_layers.new(name='UVMap')
_uv.uv.foreach_set('vector', [0.375, 0.0, 0.625, 0.0, 0.625, 0.25, 0.375, 0.25, 0.375, 0.25, 0.625, 0.25, 0.625, 0.5, 0.375, 0.5, 0.375, 0.5, 0.625, 0.5, 0.625, 0.75, 0.375, 0.75, 0.375, 0.75, 0.625, 0.75, 0.625, 1.0, 0.375, 1.0, 0.125, 0.5, 0.375, 0.5, 0.375, 0.75, 0.125, 0.75, 0.625, 0.5, 0.875, 0.5, 0.875, 0.75, 0.625, 0.75])
me_cube_006.materials.append(mat_f1_reference_plain_stone_walls)
me_cube_006.update()
me_cube_007 = bpy.data.meshes.new('Cube.007')
me_cube_007.from_pydata([(-0.225, 6.47, -1.45), (-0.225, 6.47, 3.877), (-0.225, 24.0, -1.45), (-0.225, 24.0, 3.877), (0.225, 6.47, -1.45), (0.225, 6.47, 3.877), (0.225, 24.0, -1.45), (0.225, 24.0, 3.877)], [], [(0, 1, 3, 2), (2, 3, 7, 6), (6, 7, 5, 4), (4, 5, 1, 0), (2, 6, 4, 0), (7, 3, 1, 5)])
_uv = me_cube_007.uv_layers.new(name='UVMap')
_uv.uv.foreach_set('vector', [0.375, 0.0, 0.625, 0.0, 0.625, 0.25, 0.375, 0.25, 0.375, 0.25, 0.625, 0.25, 0.625, 0.5, 0.375, 0.5, 0.375, 0.5, 0.625, 0.5, 0.625, 0.75, 0.375, 0.75, 0.375, 0.75, 0.625, 0.75, 0.625, 1.0, 0.375, 1.0, 0.125, 0.5, 0.375, 0.5, 0.375, 0.75, 0.125, 0.75, 0.625, 0.5, 0.875, 0.5, 0.875, 0.75, 0.625, 0.75])
me_cube_007.materials.append(mat_f1_reference_plain_stone_walls)
me_cube_007.update()
me_cube_009 = bpy.data.meshes.new('Cube.009')
me_cube_009.from_pydata([(-7.0, -0.225, -1.45), (-7.0, -0.225, 3.877), (-7.0, 0.225, -1.45), (-7.0, 0.225, 3.877), (35.76, -0.225, -1.45), (35.76, -0.225, 3.877), (35.76, 0.225, -1.45), (35.76, 0.225, 3.877)], [], [(0, 1, 3, 2), (2, 3, 7, 6), (6, 7, 5, 4), (4, 5, 1, 0), (2, 6, 4, 0), (7, 3, 1, 5)])
_uv = me_cube_009.uv_layers.new(name='UVMap')
_uv.uv.foreach_set('vector', [0.375, 0.0, 0.625, 0.0, 0.625, 0.25, 0.375, 0.25, 0.375, 0.25, 0.625, 0.25, 0.625, 0.5, 0.375, 0.5, 0.375, 0.5, 0.625, 0.5, 0.625, 0.75, 0.375, 0.75, 0.375, 0.75, 0.625, 0.75, 0.625, 1.0, 0.375, 1.0, 0.125, 0.5, 0.375, 0.5, 0.375, 0.75, 0.125, 0.75, 0.625, 0.5, 0.875, 0.5, 0.875, 0.75, 0.625, 0.75])
me_cube_009.materials.append(mat_f1_reference_plain_stone_walls_002)
me_cube_009.update()

# ---- curves / text
txt_text_080 = bpy.data.curves.new('Text.080', 'FONT')
txt_text_080.dimensions = '2D'
txt_text_080.body = 'Ashford Estate - Floor 1 Basement Blockout'
txt_text_080.materials.append(mat_f1_reference_pale_labels)
txt_text_080.extrude = 0.01
txt_text_080.align_x = 'CENTER'
txt_text_080.align_y = 'CENTER'
txt_text_080.size = 1.2
txt_text_081 = bpy.data.curves.new('Text.081', 'FONT')
txt_text_081.dimensions = '2D'
txt_text_081.body = 'Servants quarters'
txt_text_081.materials.append(mat_f1_reference_pale_labels)
txt_text_081.extrude = 0.01
txt_text_081.align_x = 'CENTER'
txt_text_081.align_y = 'CENTER'
txt_text_081.size = 0.75
txt_text_082 = bpy.data.curves.new('Text.082', 'FONT')
txt_text_082.dimensions = '2D'
txt_text_082.body = 'Laundry room'
txt_text_082.materials.append(mat_f1_reference_pale_labels)
txt_text_082.extrude = 0.01
txt_text_082.align_x = 'CENTER'
txt_text_082.align_y = 'CENTER'
txt_text_082.size = 0.75
txt_text_083 = bpy.data.curves.new('Text.083', 'FONT')
txt_text_083.dimensions = '2D'
txt_text_083.body = 'Entry hall'
txt_text_083.materials.append(mat_f1_reference_pale_labels)
txt_text_083.extrude = 0.01
txt_text_083.align_x = 'CENTER'
txt_text_083.align_y = 'CENTER'
txt_text_083.size = 0.75
txt_text_084 = bpy.data.curves.new('Text.084', 'FONT')
txt_text_084.dimensions = '2D'
txt_text_084.body = 'Trophy room'
txt_text_084.materials.append(mat_f1_reference_pale_labels)
txt_text_084.extrude = 0.01
txt_text_084.align_x = 'CENTER'
txt_text_084.align_y = 'CENTER'
txt_text_084.size = 0.75
txt_text_085 = bpy.data.curves.new('Text.085', 'FONT')
txt_text_085.dimensions = '2D'
txt_text_085.body = 'Guard room'
txt_text_085.materials.append(mat_f1_reference_pale_labels)
txt_text_085.extrude = 0.01
txt_text_085.align_x = 'CENTER'
txt_text_085.align_y = 'CENTER'
txt_text_085.size = 0.75
txt_text_086 = bpy.data.curves.new('Text.086', 'FONT')
txt_text_086.dimensions = '2D'
txt_text_086.body = 'Coal storage'
txt_text_086.materials.append(mat_f1_reference_pale_labels)
txt_text_086.extrude = 0.01
txt_text_086.align_x = 'CENTER'
txt_text_086.align_y = 'CENTER'
txt_text_086.size = 0.75
txt_text_087 = bpy.data.curves.new('Text.087', 'FONT')
txt_text_087.dimensions = '2D'
txt_text_087.body = 'Root cellar'
txt_text_087.materials.append(mat_f1_reference_pale_labels)
txt_text_087.extrude = 0.01
txt_text_087.align_x = 'CENTER'
txt_text_087.align_y = 'CENTER'
txt_text_087.size = 0.75
txt_text_088 = bpy.data.curves.new('Text.088', 'FONT')
txt_text_088.dimensions = '2D'
txt_text_088.body = 'Tool & armoury'
txt_text_088.materials.append(mat_f1_reference_pale_labels)
txt_text_088.extrude = 0.01
txt_text_088.align_x = 'CENTER'
txt_text_088.align_y = 'CENTER'
txt_text_088.size = 0.75
txt_text_091 = bpy.data.curves.new('Text.091', 'FONT')
txt_text_091.dimensions = '2D'
txt_text_091.body = 'Boiler annex'
txt_text_091.materials.append(mat_f1_reference_pale_labels)
txt_text_091.extrude = 0.01
txt_text_091.align_x = 'CENTER'
txt_text_091.align_y = 'CENTER'
txt_text_091.size = 0.75
txt_text_092 = bpy.data.curves.new('Text.092', 'FONT')
txt_text_092.dimensions = '2D'
txt_text_092.body = 'Furnace room'
txt_text_092.materials.append(mat_f1_reference_pale_labels)
txt_text_092.extrude = 0.01
txt_text_092.align_x = 'CENTER'
txt_text_092.align_y = 'CENTER'
txt_text_092.size = 0.75
txt_text_093 = bpy.data.curves.new('Text.093', 'FONT')
txt_text_093.dimensions = '2D'
txt_text_093.body = 'Food pantry'
txt_text_093.materials.append(mat_f1_reference_pale_labels)
txt_text_093.extrude = 0.01
txt_text_093.align_x = 'CENTER'
txt_text_093.align_y = 'CENTER'
txt_text_093.size = 0.75
txt_text_094 = bpy.data.curves.new('Text.094', 'FONT')
txt_text_094.dimensions = '2D'
txt_text_094.body = 'Wine cellar'
txt_text_094.materials.append(mat_f1_reference_pale_labels)
txt_text_094.extrude = 0.01
txt_text_094.align_x = 'CENTER'
txt_text_094.align_y = 'CENTER'
txt_text_094.size = 0.75
txt_text_095 = bpy.data.curves.new('Text.095', 'FONT')
txt_text_095.dimensions = '2D'
txt_text_095.body = 'Boiler room'
txt_text_095.materials.append(mat_f1_reference_pale_labels)
txt_text_095.extrude = 0.01
txt_text_095.align_x = 'CENTER'
txt_text_095.align_y = 'CENTER'
txt_text_095.size = 0.75
txt_text_096 = bpy.data.curves.new('Text.096', 'FONT')
txt_text_096.dimensions = '2D'
txt_text_096.body = 'Maintenance passage'
txt_text_096.materials.append(mat_f1_reference_pale_labels)
txt_text_096.extrude = 0.01
txt_text_096.align_x = 'CENTER'
txt_text_096.align_y = 'CENTER'
txt_text_096.size = 0.75
txt_text_097 = bpy.data.curves.new('Text.097', 'FONT')
txt_text_097.dimensions = '2D'
txt_text_097.body = 'Entry alcove'
txt_text_097.materials.append(mat_f1_reference_pale_labels)
txt_text_097.extrude = 0.01
txt_text_097.align_x = 'CENTER'
txt_text_097.align_y = 'CENTER'
txt_text_097.size = 0.75

# ---- objects
ob_f1_floor_main_sprawling_basement_footprint = bpy.data.objects.new('F1 floor main sprawling basement footprint', me_cube)
ob_f1_floor_north_entry_alcove_protrusion = bpy.data.objects.new('F1 floor north entry alcove protrusion', me_cube_001)
ob_f1_floor_west_root_cellar_protrusion = bpy.data.objects.new('F1 floor west root cellar protrusion', me_cube_002)
ob_f1_floor_east_boiler_annex_protrusion = bpy.data.objects.new('F1 floor east boiler annex protrusion', me_cube_003)
ob_f1_outer_north_west_wall = bpy.data.objects.new('F1 outer north west wall', me_cube_030)
ob_f1_outer_north_east_wall = bpy.data.objects.new('F1 outer north east wall', me_cube_031)
ob_f1_entry_alcove_north_wall = bpy.data.objects.new('F1 entry alcove north wall', me_cube_032)
ob_f1_entry_alcove_west_wall = bpy.data.objects.new('F1 entry alcove west wall', me_cube_033)
ob_f1_entry_alcove_east_wall = bpy.data.objects.new('F1 entry alcove east wall', me_cube_034)
ob_f1_outer_south_wall_right = bpy.data.objects.new('F1 outer south wall right', me_cube_036)
ob_f1_outer_east_wall_upper = bpy.data.objects.new('F1 outer east wall upper', me_cube_038)
ob_f1_root_cellar_west_wall = bpy.data.objects.new('F1 root cellar west wall', me_cube_039)
ob_f1_root_cellar_north_wall = bpy.data.objects.new('F1 root cellar north wall', me_cube_040)
ob_f1_root_cellar_south_wall = bpy.data.objects.new('F1 root cellar south wall', me_cube_041)
ob_f1_boiler_annex_east_wall = bpy.data.objects.new('F1 boiler annex east wall', me_cube_042)
ob_f1_boiler_annex_north_wall = bpy.data.objects.new('F1 boiler annex north wall', me_cube_043)
ob_f1_boiler_annex_south_wall = bpy.data.objects.new('F1 boiler annex south wall', me_cube_044)
ob_f1_north_servants_laundry_divider = bpy.data.objects.new('F1 north servants laundry divider', me_cube_045)
ob_f1_north_laundry_entry_divider = bpy.data.objects.new('F1 north laundry entry divider', me_cube_046)
ob_f1_north_entry_trophy_divider = bpy.data.objects.new('F1 north entry trophy divider', me_cube_047)
ob_f1_north_trophy_guard_divider = bpy.data.objects.new('F1 north trophy guard divider', me_cube_048)
ob_f1_north_rooms_south_wall_servants_laundry = bpy.data.objects.new('F1 north rooms south wall servants laundry', me_cube_049)
ob_f1_guard_coal_divider = bpy.data.objects.new('F1 guard coal divider', me_cube_053)
ob_f1_tool_room_west_inner_wall = bpy.data.objects.new('F1 tool room west inner wall', me_cube_054)
ob_f1_stair_hub_west_wall = bpy.data.objects.new('F1 stair hub west wall', me_cube_057)
ob_f1_stair_hub_south_wall = bpy.data.objects.new('F1 stair hub south wall', me_cube_059)
ob_f1_south_rooms_north_wall_west = bpy.data.objects.new('F1 south rooms north wall west', me_cube_067)
ob_f1_south_rooms_north_wall_pantry = bpy.data.objects.new('F1 south rooms north wall pantry', me_cube_068)
ob_f1_south_rooms_north_wall_wine = bpy.data.objects.new('F1 south rooms north wall wine', me_cube_069)
ob_f1_south_rooms_north_wall_boiler = bpy.data.objects.new('F1 south rooms north wall boiler', me_cube_070)
ob_f1_furnace_pantry_divider = bpy.data.objects.new('F1 furnace pantry divider', me_cube_072)
ob_f1_pantry_wine_divider = bpy.data.objects.new('F1 pantry wine divider', me_cube_073)
ob_f1_wine_boiler_divider = bpy.data.objects.new('F1 wine boiler divider', me_cube_074)
ob_f1_boiler_maintenance_divider = bpy.data.objects.new('F1 boiler maintenance divider', me_cube_075)
ob_f1_title_label = bpy.data.objects.new('F1 title label', txt_text_080)
ob_f1_room_label_servants_quarters = bpy.data.objects.new('F1 room label Servants quarters', txt_text_081)
ob_f1_room_label_laundry_room = bpy.data.objects.new('F1 room label Laundry room', txt_text_082)
ob_f1_room_label_entry_hall = bpy.data.objects.new('F1 room label Entry hall', txt_text_083)
ob_f1_room_label_trophy_room = bpy.data.objects.new('F1 room label Trophy room', txt_text_084)
ob_f1_room_label_guard_room = bpy.data.objects.new('F1 room label Guard room', txt_text_085)
ob_f1_room_label_coal_storage = bpy.data.objects.new('F1 room label Coal storage', txt_text_086)
ob_f1_room_label_root_cellar = bpy.data.objects.new('F1 room label Root cellar', txt_text_087)
ob_f1_room_label_tool___armoury = bpy.data.objects.new('F1 room label Tool & armoury', txt_text_088)
ob_f1_room_label_boiler_annex = bpy.data.objects.new('F1 room label Boiler annex', txt_text_091)
ob_f1_room_label_furnace_room = bpy.data.objects.new('F1 room label Furnace room', txt_text_092)
ob_f1_room_label_food_pantry = bpy.data.objects.new('F1 room label Food pantry', txt_text_093)
ob_f1_room_label_wine_cellar = bpy.data.objects.new('F1 room label Wine cellar', txt_text_094)
ob_f1_room_label_boiler_room = bpy.data.objects.new('F1 room label Boiler room', txt_text_095)
ob_f1_room_label_maintenance_passage = bpy.data.objects.new('F1 room label Maintenance passage', txt_text_096)
ob_f1_room_label_entry_alcove = bpy.data.objects.new('F1 room label Entry alcove', txt_text_097)
ob_f1_blueprint_cool_overhead_light = bpy.data.objects.new('F1 blueprint cool overhead light', light_sun_002)
ob_f1_blueprint_topdown_camera = bpy.data.objects.new('F1 blueprint topdown camera', cam_camera_007)
ob_f1_guard_coal_divider_001 = bpy.data.objects.new('F1 guard coal divider.001', me_cube_004)
ob_f1_tool_room_west_inner_wall_001 = bpy.data.objects.new('F1 tool room west inner wall.001', me_cube_006)
ob_f1_tool_room_west_inner_wall_002 = bpy.data.objects.new('F1 tool room west inner wall.002', me_cube_007)
ob_f1_boiler_annex_north_wall_001 = bpy.data.objects.new('F1 boiler annex north wall.001', me_cube_009)

# ---- transforms, parenting, visibility, modifiers, constraints
ob_f1_floor_main_sprawling_basement_footprint.location = (0.0, 0.0, -0.04)
ob_f1_floor_north_entry_alcove_protrusion.location = (0.0, 40.0, -0.04)
ob_f1_floor_west_root_cellar_protrusion.location = (-67.0, 0.0, -0.04)
ob_f1_floor_east_boiler_annex_protrusion.location = (67.0, -2.0, -0.04)
ob_f1_outer_north_west_wall.location = (-38.0, 34.0, 0.5985)
ob_f1_outer_north_west_wall.scale = (1.0, 1.0, 1.38)
ob_f1_outer_north_east_wall.location = (38.0, 34.0, 0.5985)
ob_f1_outer_north_east_wall.scale = (1.0, 1.0, 1.38)
ob_f1_entry_alcove_north_wall.location = (0.0, 46.0, 0.5985)
ob_f1_entry_alcove_north_wall.scale = (1.0, 1.0, 1.38)
ob_f1_entry_alcove_west_wall.location = (-16.0, 40.0, 0.5985)
ob_f1_entry_alcove_west_wall.scale = (1.0, 1.0, 1.38)
ob_f1_entry_alcove_east_wall.location = (16.0, 40.0, 0.5985)
ob_f1_entry_alcove_east_wall.scale = (1.0, 1.0, 1.38)
ob_f1_outer_south_wall_right.location = (47.0, -34.0, 0.5985)
ob_f1_outer_south_wall_right.scale = (1.0, 1.0, 1.38)
ob_f1_outer_east_wall_upper.location = (60.0, 0.0, 0.5985)
ob_f1_outer_east_wall_upper.scale = (1.0, 1.0, 1.38)
ob_f1_root_cellar_west_wall.location = (-74.0, 0.0, 0.5985)
ob_f1_root_cellar_west_wall.scale = (1.0, 1.0, 1.38)
ob_f1_root_cellar_north_wall.location = (-67.0, 17.0, 0.5985)
ob_f1_root_cellar_north_wall.scale = (1.0, 1.0, 1.38)
ob_f1_root_cellar_south_wall.location = (-67.0, -17.0, 0.5985)
ob_f1_root_cellar_south_wall.scale = (1.0, 1.0, 1.38)
ob_f1_boiler_annex_east_wall.location = (74.0, -2.0, 0.5985)
ob_f1_boiler_annex_east_wall.scale = (1.0, 1.0, 1.38)
ob_f1_boiler_annex_north_wall.location = (67.0, 17.0, 0.5985)
ob_f1_boiler_annex_north_wall.scale = (1.0, 1.0, 1.38)
ob_f1_boiler_annex_south_wall.location = (67.0, -21.0, 0.5985)
ob_f1_boiler_annex_south_wall.scale = (1.0, 1.0, 1.38)
ob_f1_north_servants_laundry_divider.location = (-36.0, 24.0, 0.5985)
ob_f1_north_servants_laundry_divider.scale = (1.0, 1.0, 1.38)
ob_f1_north_laundry_entry_divider.location = (-11.31, 24.0, 0.5985)
ob_f1_north_laundry_entry_divider.scale = (1.0, 1.0, 1.38)
ob_f1_north_entry_trophy_divider.location = (11.64, 23.45, 0.5985)
ob_f1_north_entry_trophy_divider.scale = (1.0, 1.0, 1.38)
ob_f1_north_trophy_guard_divider.location = (42.0, 28.6, 0.5985)
ob_f1_north_trophy_guard_divider.scale = (1.0, 1.0, 1.38)
ob_f1_north_rooms_south_wall_servants_laundry.location = (-35.66, 14.0, 0.5985)
ob_f1_north_rooms_south_wall_servants_laundry.scale = (1.528, 1.0, 1.38)
ob_f1_guard_coal_divider.location = (54.0, 30.9, 0.5985)
ob_f1_guard_coal_divider.scale = (1.0, 0.317, 1.38)
ob_f1_tool_room_west_inner_wall.location = (-50.0, -10.0, 0.5985)
ob_f1_tool_room_west_inner_wall.scale = (1.0, 1.0, 1.38)
ob_f1_stair_hub_west_wall.location = (42.0, -0.3008, 0.5985)
ob_f1_stair_hub_west_wall.scale = (1.0, 1.0, 1.38)
ob_f1_stair_hub_south_wall.location = (51.0, -14.0, 0.5985)
ob_f1_stair_hub_south_wall.scale = (1.0, 1.0, 1.38)
ob_f1_south_rooms_north_wall_west.location = (-46.0, -14.0, 0.5985)
ob_f1_south_rooms_north_wall_west.scale = (1.0, 1.0, 1.38)
ob_f1_south_rooms_north_wall_pantry.location = (-18.0, -14.0, 0.5985)
ob_f1_south_rooms_north_wall_pantry.scale = (1.0, 1.0, 1.38)
ob_f1_south_rooms_north_wall_wine.location = (7.0, -14.0, 0.5985)
ob_f1_south_rooms_north_wall_wine.scale = (1.0, 1.0, 1.38)
ob_f1_south_rooms_north_wall_boiler.location = (32.0, -14.0, 0.5985)
ob_f1_south_rooms_north_wall_boiler.scale = (1.0, 1.0, 1.38)
ob_f1_furnace_pantry_divider.location = (-30.0, -24.0, 0.5985)
ob_f1_furnace_pantry_divider.scale = (1.0, 1.0, 1.38)
ob_f1_pantry_wine_divider.location = (-6.0, -24.0, 0.5985)
ob_f1_pantry_wine_divider.scale = (1.0, 1.0, 1.38)
ob_f1_wine_boiler_divider.location = (18.0, -24.0, 0.5985)
ob_f1_wine_boiler_divider.scale = (1.0, 1.0, 1.38)
ob_f1_boiler_maintenance_divider.location = (42.0, -24.0, 0.5985)
ob_f1_boiler_maintenance_divider.scale = (1.0, 1.0, 1.38)
ob_f1_title_label.location = (0.0, 51.0, -1.361)
ob_f1_title_label.rotation_euler = (1.571, 0.0, 0.0)
ob_f1_title_label.scale = (1.0, 1.38, 1.0)
ob_f1_room_label_servants_quarters.location = (-48.0, 25.0, -1.361)
ob_f1_room_label_servants_quarters.rotation_euler = (1.571, 0.0, 0.0)
ob_f1_room_label_servants_quarters.scale = (1.0, 1.38, 1.0)
ob_f1_room_label_laundry_room.location = (-24.0, 25.0, -1.361)
ob_f1_room_label_laundry_room.rotation_euler = (1.571, 0.0, 0.0)
ob_f1_room_label_laundry_room.scale = (1.0, 1.38, 1.0)
ob_f1_room_label_entry_hall.location = (0.0, 25.0, -1.361)
ob_f1_room_label_entry_hall.rotation_euler = (1.571, 0.0, 0.0)
ob_f1_room_label_entry_hall.scale = (1.0, 1.38, 1.0)
ob_f1_room_label_trophy_room.location = (27.0, 25.0, -1.361)
ob_f1_room_label_trophy_room.rotation_euler = (1.571, 0.0, 0.0)
ob_f1_room_label_trophy_room.scale = (1.0, 1.38, 1.0)
ob_f1_room_label_guard_room.location = (48.0, 25.0, -1.361)
ob_f1_room_label_guard_room.rotation_euler = (1.571, 0.0, 0.0)
ob_f1_room_label_guard_room.scale = (1.0, 1.38, 1.0)
ob_f1_room_label_coal_storage.location = (57.0, 25.0, -1.361)
ob_f1_room_label_coal_storage.rotation_euler = (1.571, 0.0, 0.0)
ob_f1_room_label_coal_storage.scale = (1.0, 1.38, 1.0)
ob_f1_room_label_root_cellar.location = (-67.0, 0.0, -1.361)
ob_f1_room_label_root_cellar.rotation_euler = (1.571, 0.0, 0.0)
ob_f1_room_label_root_cellar.scale = (1.0, 1.38, 1.0)
ob_f1_room_label_tool___armoury.location = (-46.0, -2.0, -1.361)
ob_f1_room_label_tool___armoury.rotation_euler = (1.571, 0.0, 0.0)
ob_f1_room_label_tool___armoury.scale = (1.0, 1.38, 1.0)
ob_f1_room_label_boiler_annex.location = (67.0, -2.0, -1.361)
ob_f1_room_label_boiler_annex.rotation_euler = (1.571, 0.0, 0.0)
ob_f1_room_label_boiler_annex.scale = (1.0, 1.38, 1.0)
ob_f1_room_label_furnace_room.location = (-46.0, -25.0, -1.361)
ob_f1_room_label_furnace_room.rotation_euler = (1.571, 0.0, 0.0)
ob_f1_room_label_furnace_room.scale = (1.0, 1.38, 1.0)
ob_f1_room_label_food_pantry.location = (-18.0, -25.0, -1.361)
ob_f1_room_label_food_pantry.rotation_euler = (1.571, 0.0, 0.0)
ob_f1_room_label_food_pantry.scale = (1.0, 1.38, 1.0)
ob_f1_room_label_wine_cellar.location = (6.0, -25.0, -1.361)
ob_f1_room_label_wine_cellar.rotation_euler = (1.571, 0.0, 0.0)
ob_f1_room_label_wine_cellar.scale = (1.0, 1.38, 1.0)
ob_f1_room_label_boiler_room.location = (30.0, -25.0, -1.361)
ob_f1_room_label_boiler_room.rotation_euler = (1.571, 0.0, 0.0)
ob_f1_room_label_boiler_room.scale = (1.0, 1.38, 1.0)
ob_f1_room_label_maintenance_passage.location = (51.0, -25.0, -1.361)
ob_f1_room_label_maintenance_passage.rotation_euler = (1.571, 0.0, 0.0)
ob_f1_room_label_maintenance_passage.scale = (1.0, 1.38, 1.0)
ob_f1_room_label_entry_alcove.location = (0.0, 40.0, -1.361)
ob_f1_room_label_entry_alcove.rotation_euler = (1.571, 0.0, 0.0)
ob_f1_room_label_entry_alcove.scale = (1.0, 1.38, 1.0)
ob_f1_blueprint_cool_overhead_light.location = (0.0, -20.0, 60.49)
ob_f1_blueprint_cool_overhead_light.rotation_euler = (0.8727, 0.0, 0.4363)
ob_f1_blueprint_cool_overhead_light.scale = (1.0, 1.237, 1.172)
ob_f1_blueprint_topdown_camera.location = (0.0, 4.0, 161.2)
ob_f1_blueprint_topdown_camera.scale = (1.0, 1.0, 1.38)
ob_f1_guard_coal_divider_001.location = (54.0, 14.57, 1.6)
ob_f1_guard_coal_divider_001.scale = (1.0, 1.0, 1.38)
ob_f1_tool_room_west_inner_wall_001.location = (-59.9, -40.77, 0.5985)
ob_f1_tool_room_west_inner_wall_001.scale = (1.0, 1.0, 1.38)
ob_f1_tool_room_west_inner_wall_002.location = (-59.9, 10.31, 0.5985)
ob_f1_tool_room_west_inner_wall_002.scale = (1.0, 1.0, 1.38)
ob_f1_boiler_annex_north_wall_001.location = (18.41, 13.68, 0.5985)
ob_f1_boiler_annex_north_wall_001.scale = (1.0, 1.0, 1.38)

# ---- collection membership
col_collection.objects.link(ob_f1_floor_main_sprawling_basement_footprint)
col_collection.objects.link(ob_f1_floor_north_entry_alcove_protrusion)
col_collection.objects.link(ob_f1_floor_west_root_cellar_protrusion)
col_collection.objects.link(ob_f1_floor_east_boiler_annex_protrusion)
col_collection.objects.link(ob_f1_outer_north_west_wall)
col_collection.objects.link(ob_f1_outer_north_east_wall)
col_collection.objects.link(ob_f1_entry_alcove_north_wall)
col_collection.objects.link(ob_f1_entry_alcove_west_wall)
col_collection.objects.link(ob_f1_entry_alcove_east_wall)
col_collection.objects.link(ob_f1_outer_south_wall_right)
col_collection.objects.link(ob_f1_outer_east_wall_upper)
col_collection.objects.link(ob_f1_root_cellar_west_wall)
col_collection.objects.link(ob_f1_root_cellar_north_wall)
col_collection.objects.link(ob_f1_root_cellar_south_wall)
col_collection.objects.link(ob_f1_boiler_annex_east_wall)
col_collection.objects.link(ob_f1_boiler_annex_north_wall)
col_collection.objects.link(ob_f1_boiler_annex_south_wall)
col_collection.objects.link(ob_f1_north_servants_laundry_divider)
col_collection.objects.link(ob_f1_north_laundry_entry_divider)
col_collection.objects.link(ob_f1_north_entry_trophy_divider)
col_collection.objects.link(ob_f1_north_trophy_guard_divider)
col_collection.objects.link(ob_f1_north_rooms_south_wall_servants_laundry)
col_collection.objects.link(ob_f1_guard_coal_divider)
col_collection.objects.link(ob_f1_tool_room_west_inner_wall)
col_collection.objects.link(ob_f1_stair_hub_west_wall)
col_collection.objects.link(ob_f1_stair_hub_south_wall)
col_collection.objects.link(ob_f1_south_rooms_north_wall_west)
col_collection.objects.link(ob_f1_south_rooms_north_wall_pantry)
col_collection.objects.link(ob_f1_south_rooms_north_wall_wine)
col_collection.objects.link(ob_f1_south_rooms_north_wall_boiler)
col_collection.objects.link(ob_f1_furnace_pantry_divider)
col_collection.objects.link(ob_f1_pantry_wine_divider)
col_collection.objects.link(ob_f1_wine_boiler_divider)
col_collection.objects.link(ob_f1_boiler_maintenance_divider)
col_collection.objects.link(ob_f1_title_label)
col_collection.objects.link(ob_f1_room_label_servants_quarters)
col_collection.objects.link(ob_f1_room_label_laundry_room)
col_collection.objects.link(ob_f1_room_label_entry_hall)
col_collection.objects.link(ob_f1_room_label_trophy_room)
col_collection.objects.link(ob_f1_room_label_guard_room)
col_collection.objects.link(ob_f1_room_label_coal_storage)
col_collection.objects.link(ob_f1_room_label_root_cellar)
col_collection.objects.link(ob_f1_room_label_tool___armoury)
col_collection.objects.link(ob_f1_room_label_boiler_annex)
col_collection.objects.link(ob_f1_room_label_furnace_room)
col_collection.objects.link(ob_f1_room_label_food_pantry)
col_collection.objects.link(ob_f1_room_label_wine_cellar)
col_collection.objects.link(ob_f1_room_label_boiler_room)
col_collection.objects.link(ob_f1_room_label_maintenance_passage)
col_collection.objects.link(ob_f1_room_label_entry_alcove)
col_collection.objects.link(ob_f1_blueprint_cool_overhead_light)
col_collection.objects.link(ob_f1_blueprint_topdown_camera)
col_collection.objects.link(ob_f1_guard_coal_divider_001)
col_collection.objects.link(ob_f1_tool_room_west_inner_wall_001)
col_collection.objects.link(ob_f1_tool_room_west_inner_wall_002)
col_collection.objects.link(ob_f1_boiler_annex_north_wall_001)

# ---- scene / render settings (as saved in the file)
scene.camera = ob_f1_blueprint_topdown_camera
scene.frame_start = 1; scene.frame_end = 250; scene.frame_set(1)
scene.render.engine = 'BLENDER_EEVEE_NEXT'
scene.render.bake_bias = 0.0
scene.render.bake_samples = 0
scene.cycles.sampling_pattern = 'TABULATED_SOBOL'
scene.eevee.use_volume_custom_range = False
bpy.context.view_layer.update()
